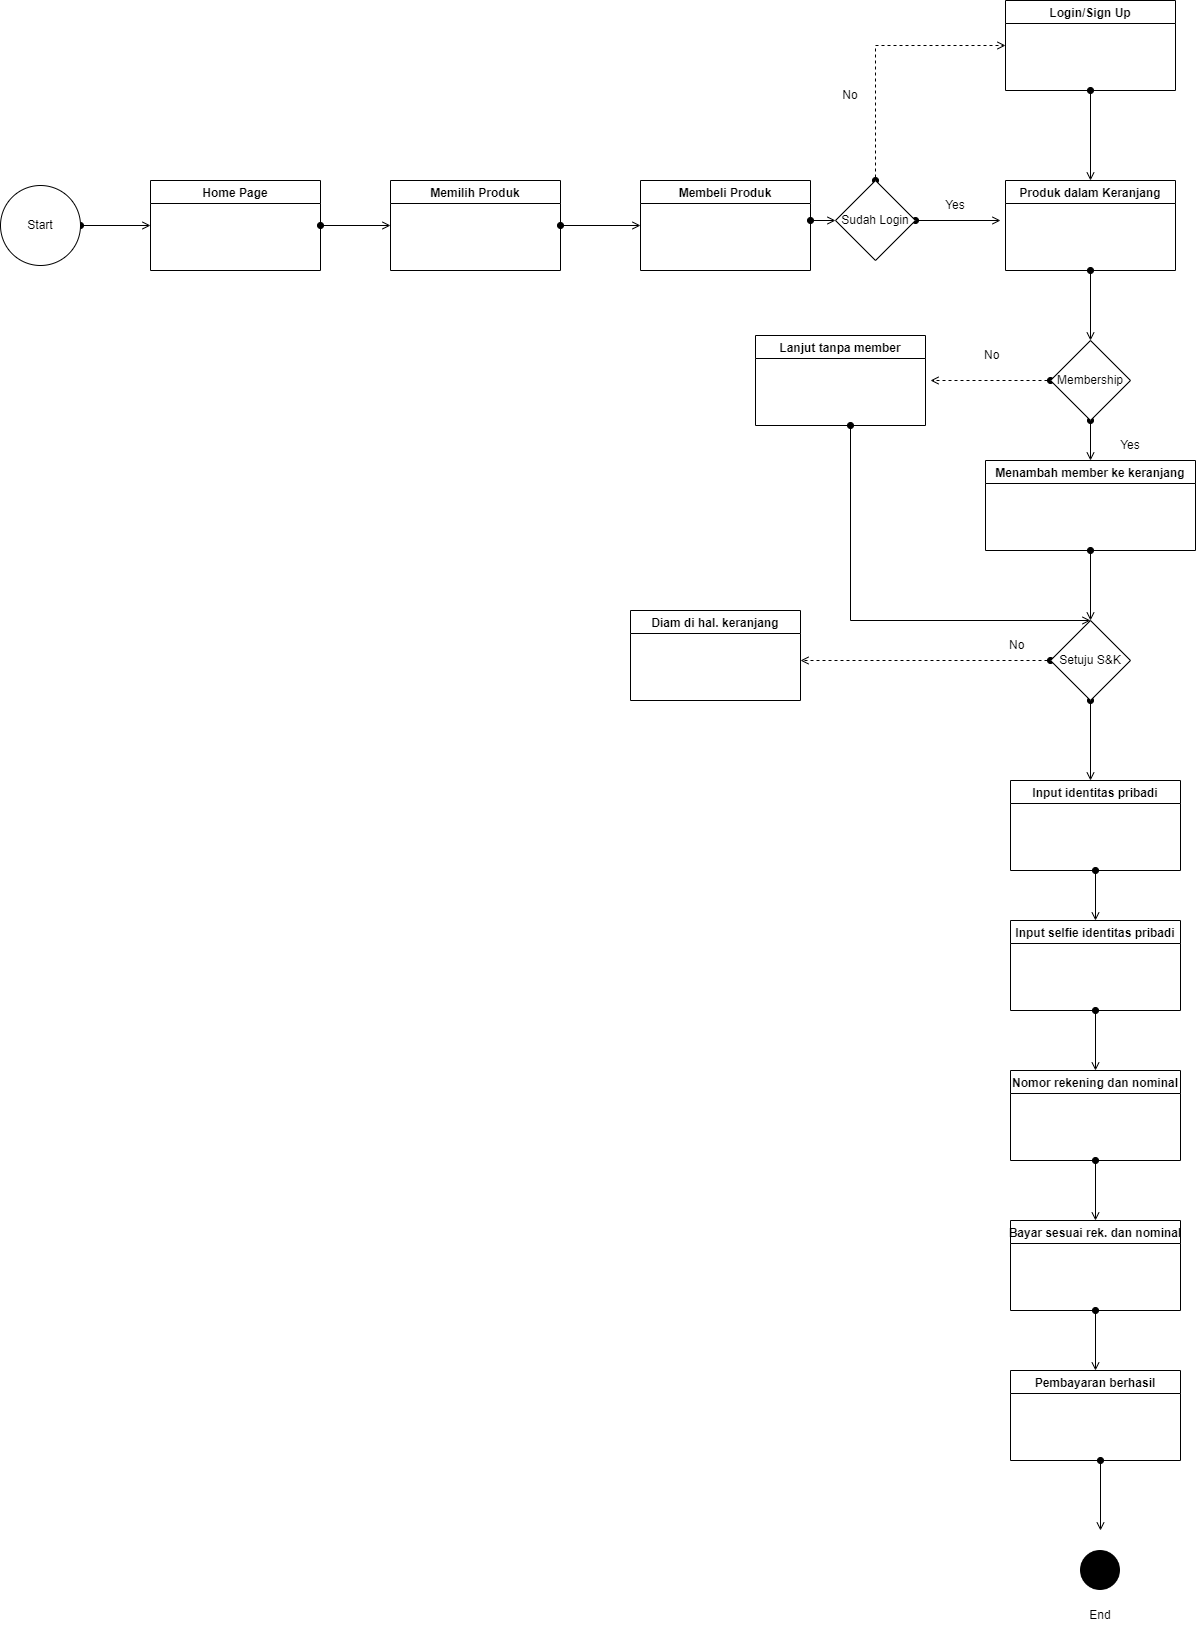

The diagram above was exported from draw.io. Its source (the exported page's mxGraphModel, read from the mxfile embedded in the PNG):
<mxGraphModel dx="2138" dy="1421" grid="1" gridSize="10" guides="1" tooltips="1" connect="1" arrows="1" fold="1" page="1" pageScale="1" pageWidth="1100" pageHeight="850" math="0" shadow="0">
  <root>
    <mxCell id="B-SB_BcANr1TY4CXKC3e-0" />
    <mxCell id="B-SB_BcANr1TY4CXKC3e-1" parent="B-SB_BcANr1TY4CXKC3e-0" />
    <mxCell id="B-SB_BcANr1TY4CXKC3e-5" style="edgeStyle=orthogonalEdgeStyle;rounded=0;orthogonalLoop=1;jettySize=auto;html=1;entryX=0;entryY=0.5;entryDx=0;entryDy=0;startArrow=oval;startFill=1;endArrow=open;endFill=0;" parent="B-SB_BcANr1TY4CXKC3e-1" source="B-SB_BcANr1TY4CXKC3e-2" target="B-SB_BcANr1TY4CXKC3e-4" edge="1">
      <mxGeometry relative="1" as="geometry" />
    </mxCell>
    <mxCell id="B-SB_BcANr1TY4CXKC3e-2" value="Start" style="ellipse;whiteSpace=wrap;html=1;aspect=fixed;" parent="B-SB_BcANr1TY4CXKC3e-1" vertex="1">
      <mxGeometry x="-140" y="35" width="80" height="80" as="geometry" />
    </mxCell>
    <mxCell id="B-SB_BcANr1TY4CXKC3e-7" style="edgeStyle=orthogonalEdgeStyle;rounded=0;orthogonalLoop=1;jettySize=auto;html=1;entryX=0;entryY=0.5;entryDx=0;entryDy=0;startArrow=oval;startFill=1;endArrow=open;endFill=0;" parent="B-SB_BcANr1TY4CXKC3e-1" source="B-SB_BcANr1TY4CXKC3e-4" target="B-SB_BcANr1TY4CXKC3e-6" edge="1">
      <mxGeometry relative="1" as="geometry" />
    </mxCell>
    <mxCell id="B-SB_BcANr1TY4CXKC3e-4" value="Home Page" style="swimlane;" parent="B-SB_BcANr1TY4CXKC3e-1" vertex="1">
      <mxGeometry x="10" y="30" width="170" height="90" as="geometry" />
    </mxCell>
    <mxCell id="B-SB_BcANr1TY4CXKC3e-15" style="edgeStyle=orthogonalEdgeStyle;rounded=0;orthogonalLoop=1;jettySize=auto;html=1;entryX=0;entryY=0.5;entryDx=0;entryDy=0;startArrow=oval;startFill=1;endArrow=open;endFill=0;" parent="B-SB_BcANr1TY4CXKC3e-1" source="B-SB_BcANr1TY4CXKC3e-6" target="B-SB_BcANr1TY4CXKC3e-24" edge="1">
      <mxGeometry relative="1" as="geometry">
        <mxPoint x="495" y="75" as="targetPoint" />
      </mxGeometry>
    </mxCell>
    <mxCell id="B-SB_BcANr1TY4CXKC3e-6" value="Memilih Produk" style="swimlane;" parent="B-SB_BcANr1TY4CXKC3e-1" vertex="1">
      <mxGeometry x="250" y="30" width="170" height="90" as="geometry" />
    </mxCell>
    <mxCell id="B-SB_BcANr1TY4CXKC3e-16" style="edgeStyle=orthogonalEdgeStyle;rounded=0;orthogonalLoop=1;jettySize=auto;html=1;startArrow=oval;startFill=1;endArrow=open;endFill=0;" parent="B-SB_BcANr1TY4CXKC3e-1" source="B-SB_BcANr1TY4CXKC3e-14" edge="1">
      <mxGeometry relative="1" as="geometry">
        <mxPoint x="860" y="70" as="targetPoint" />
      </mxGeometry>
    </mxCell>
    <mxCell id="B-SB_BcANr1TY4CXKC3e-20" style="edgeStyle=orthogonalEdgeStyle;rounded=0;orthogonalLoop=1;jettySize=auto;html=1;startArrow=oval;startFill=1;endArrow=open;endFill=0;entryX=0;entryY=0.5;entryDx=0;entryDy=0;dashed=1;" parent="B-SB_BcANr1TY4CXKC3e-1" source="B-SB_BcANr1TY4CXKC3e-14" target="B-SB_BcANr1TY4CXKC3e-21" edge="1">
      <mxGeometry relative="1" as="geometry">
        <mxPoint x="735" y="-130" as="targetPoint" />
        <Array as="points">
          <mxPoint x="735" y="-105" />
        </Array>
      </mxGeometry>
    </mxCell>
    <mxCell id="B-SB_BcANr1TY4CXKC3e-14" value="Sudah Login" style="rhombus;whiteSpace=wrap;html=1;" parent="B-SB_BcANr1TY4CXKC3e-1" vertex="1">
      <mxGeometry x="695" y="30" width="80" height="80" as="geometry" />
    </mxCell>
    <mxCell id="B-SB_BcANr1TY4CXKC3e-17" value="Yes" style="text;html=1;strokeColor=none;fillColor=none;align=center;verticalAlign=middle;whiteSpace=wrap;rounded=0;" parent="B-SB_BcANr1TY4CXKC3e-1" vertex="1">
      <mxGeometry x="785" y="40" width="60" height="30" as="geometry" />
    </mxCell>
    <mxCell id="B-SB_BcANr1TY4CXKC3e-26" style="edgeStyle=orthogonalEdgeStyle;rounded=0;orthogonalLoop=1;jettySize=auto;html=1;startArrow=oval;startFill=1;endArrow=open;endFill=0;" parent="B-SB_BcANr1TY4CXKC3e-1" source="B-SB_BcANr1TY4CXKC3e-18" edge="1">
      <mxGeometry relative="1" as="geometry">
        <mxPoint x="950" y="190" as="targetPoint" />
      </mxGeometry>
    </mxCell>
    <mxCell id="B-SB_BcANr1TY4CXKC3e-18" value="Produk dalam Keranjang" style="swimlane;" parent="B-SB_BcANr1TY4CXKC3e-1" vertex="1">
      <mxGeometry x="865" y="30" width="170" height="90" as="geometry" />
    </mxCell>
    <mxCell id="B-SB_BcANr1TY4CXKC3e-23" style="edgeStyle=orthogonalEdgeStyle;rounded=0;orthogonalLoop=1;jettySize=auto;html=1;entryX=0.5;entryY=0;entryDx=0;entryDy=0;startArrow=oval;startFill=1;endArrow=open;endFill=0;" parent="B-SB_BcANr1TY4CXKC3e-1" source="B-SB_BcANr1TY4CXKC3e-21" target="B-SB_BcANr1TY4CXKC3e-18" edge="1">
      <mxGeometry relative="1" as="geometry" />
    </mxCell>
    <mxCell id="B-SB_BcANr1TY4CXKC3e-21" value="Login/Sign Up" style="swimlane;" parent="B-SB_BcANr1TY4CXKC3e-1" vertex="1">
      <mxGeometry x="865" y="-150" width="170" height="90" as="geometry" />
    </mxCell>
    <mxCell id="B-SB_BcANr1TY4CXKC3e-22" value="No" style="text;html=1;strokeColor=none;fillColor=none;align=center;verticalAlign=middle;whiteSpace=wrap;rounded=0;" parent="B-SB_BcANr1TY4CXKC3e-1" vertex="1">
      <mxGeometry x="680" y="-70" width="60" height="30" as="geometry" />
    </mxCell>
    <mxCell id="B-SB_BcANr1TY4CXKC3e-25" style="edgeStyle=orthogonalEdgeStyle;rounded=0;orthogonalLoop=1;jettySize=auto;html=1;entryX=0;entryY=0.5;entryDx=0;entryDy=0;startArrow=oval;startFill=1;endArrow=open;endFill=0;" parent="B-SB_BcANr1TY4CXKC3e-1" source="B-SB_BcANr1TY4CXKC3e-24" target="B-SB_BcANr1TY4CXKC3e-14" edge="1">
      <mxGeometry relative="1" as="geometry">
        <Array as="points">
          <mxPoint x="520" y="70" />
          <mxPoint x="520" y="70" />
        </Array>
      </mxGeometry>
    </mxCell>
    <mxCell id="B-SB_BcANr1TY4CXKC3e-24" value="Membeli Produk" style="swimlane;" parent="B-SB_BcANr1TY4CXKC3e-1" vertex="1">
      <mxGeometry x="500" y="30" width="170" height="90" as="geometry" />
    </mxCell>
    <mxCell id="B-SB_BcANr1TY4CXKC3e-28" style="edgeStyle=orthogonalEdgeStyle;rounded=0;orthogonalLoop=1;jettySize=auto;html=1;startArrow=oval;startFill=1;endArrow=open;endFill=0;" parent="B-SB_BcANr1TY4CXKC3e-1" source="B-SB_BcANr1TY4CXKC3e-27" edge="1">
      <mxGeometry relative="1" as="geometry">
        <mxPoint x="950" y="310" as="targetPoint" />
      </mxGeometry>
    </mxCell>
    <mxCell id="B-SB_BcANr1TY4CXKC3e-30" style="edgeStyle=orthogonalEdgeStyle;rounded=0;orthogonalLoop=1;jettySize=auto;html=1;startArrow=oval;startFill=1;endArrow=open;endFill=0;dashed=1;" parent="B-SB_BcANr1TY4CXKC3e-1" source="B-SB_BcANr1TY4CXKC3e-27" edge="1">
      <mxGeometry relative="1" as="geometry">
        <mxPoint x="790" y="230" as="targetPoint" />
      </mxGeometry>
    </mxCell>
    <mxCell id="B-SB_BcANr1TY4CXKC3e-27" value="Membership" style="rhombus;whiteSpace=wrap;html=1;" parent="B-SB_BcANr1TY4CXKC3e-1" vertex="1">
      <mxGeometry x="910" y="190" width="80" height="80" as="geometry" />
    </mxCell>
    <mxCell id="B-SB_BcANr1TY4CXKC3e-37" style="edgeStyle=orthogonalEdgeStyle;rounded=0;orthogonalLoop=1;jettySize=auto;html=1;entryX=0.5;entryY=0;entryDx=0;entryDy=0;startArrow=oval;startFill=1;endArrow=open;endFill=0;" parent="B-SB_BcANr1TY4CXKC3e-1" source="B-SB_BcANr1TY4CXKC3e-31" target="B-SB_BcANr1TY4CXKC3e-36" edge="1">
      <mxGeometry relative="1" as="geometry">
        <Array as="points">
          <mxPoint x="710" y="470" />
        </Array>
      </mxGeometry>
    </mxCell>
    <mxCell id="B-SB_BcANr1TY4CXKC3e-31" value="Lanjut tanpa member" style="swimlane;" parent="B-SB_BcANr1TY4CXKC3e-1" vertex="1">
      <mxGeometry x="615" y="185" width="170" height="90" as="geometry" />
    </mxCell>
    <mxCell id="B-SB_BcANr1TY4CXKC3e-38" style="edgeStyle=orthogonalEdgeStyle;rounded=0;orthogonalLoop=1;jettySize=auto;html=1;startArrow=oval;startFill=1;endArrow=open;endFill=0;" parent="B-SB_BcANr1TY4CXKC3e-1" source="B-SB_BcANr1TY4CXKC3e-32" target="B-SB_BcANr1TY4CXKC3e-36" edge="1">
      <mxGeometry relative="1" as="geometry" />
    </mxCell>
    <mxCell id="B-SB_BcANr1TY4CXKC3e-32" value="Menambah member ke keranjang" style="swimlane;" parent="B-SB_BcANr1TY4CXKC3e-1" vertex="1">
      <mxGeometry x="845" y="310" width="210" height="90" as="geometry" />
    </mxCell>
    <mxCell id="B-SB_BcANr1TY4CXKC3e-33" value="Yes" style="text;html=1;strokeColor=none;fillColor=none;align=center;verticalAlign=middle;whiteSpace=wrap;rounded=0;" parent="B-SB_BcANr1TY4CXKC3e-1" vertex="1">
      <mxGeometry x="960" y="280" width="60" height="30" as="geometry" />
    </mxCell>
    <mxCell id="B-SB_BcANr1TY4CXKC3e-34" value="&amp;nbsp;No" style="text;html=1;strokeColor=none;fillColor=none;align=center;verticalAlign=middle;whiteSpace=wrap;rounded=0;" parent="B-SB_BcANr1TY4CXKC3e-1" vertex="1">
      <mxGeometry x="820" y="190" width="60" height="30" as="geometry" />
    </mxCell>
    <mxCell id="B-SB_BcANr1TY4CXKC3e-39" style="edgeStyle=orthogonalEdgeStyle;rounded=0;orthogonalLoop=1;jettySize=auto;html=1;startArrow=oval;startFill=1;endArrow=open;endFill=0;dashed=1;" parent="B-SB_BcANr1TY4CXKC3e-1" source="B-SB_BcANr1TY4CXKC3e-36" edge="1">
      <mxGeometry relative="1" as="geometry">
        <mxPoint x="660" y="510" as="targetPoint" />
      </mxGeometry>
    </mxCell>
    <mxCell id="B-SB_BcANr1TY4CXKC3e-42" style="edgeStyle=orthogonalEdgeStyle;rounded=0;orthogonalLoop=1;jettySize=auto;html=1;startArrow=oval;startFill=1;endArrow=open;endFill=0;" parent="B-SB_BcANr1TY4CXKC3e-1" source="B-SB_BcANr1TY4CXKC3e-36" edge="1">
      <mxGeometry relative="1" as="geometry">
        <mxPoint x="950" y="630" as="targetPoint" />
      </mxGeometry>
    </mxCell>
    <mxCell id="B-SB_BcANr1TY4CXKC3e-36" value="Setuju S&amp;amp;K" style="rhombus;whiteSpace=wrap;html=1;" parent="B-SB_BcANr1TY4CXKC3e-1" vertex="1">
      <mxGeometry x="910" y="470" width="80" height="80" as="geometry" />
    </mxCell>
    <mxCell id="B-SB_BcANr1TY4CXKC3e-40" value="Diam di hal. keranjang" style="swimlane;" parent="B-SB_BcANr1TY4CXKC3e-1" vertex="1">
      <mxGeometry x="490" y="460" width="170" height="90" as="geometry" />
    </mxCell>
    <mxCell id="B-SB_BcANr1TY4CXKC3e-41" value="&amp;nbsp;No" style="text;html=1;strokeColor=none;fillColor=none;align=center;verticalAlign=middle;whiteSpace=wrap;rounded=0;" parent="B-SB_BcANr1TY4CXKC3e-1" vertex="1">
      <mxGeometry x="845" y="480" width="60" height="30" as="geometry" />
    </mxCell>
    <mxCell id="B-SB_BcANr1TY4CXKC3e-44" style="edgeStyle=orthogonalEdgeStyle;rounded=0;orthogonalLoop=1;jettySize=auto;html=1;startArrow=oval;startFill=1;endArrow=open;endFill=0;" parent="B-SB_BcANr1TY4CXKC3e-1" source="B-SB_BcANr1TY4CXKC3e-43" edge="1">
      <mxGeometry relative="1" as="geometry">
        <mxPoint x="955" y="770" as="targetPoint" />
      </mxGeometry>
    </mxCell>
    <mxCell id="B-SB_BcANr1TY4CXKC3e-43" value="Input identitas pribadi" style="swimlane;" parent="B-SB_BcANr1TY4CXKC3e-1" vertex="1">
      <mxGeometry x="870" y="630" width="170" height="90" as="geometry" />
    </mxCell>
    <mxCell id="B-SB_BcANr1TY4CXKC3e-46" style="edgeStyle=orthogonalEdgeStyle;rounded=0;orthogonalLoop=1;jettySize=auto;html=1;startArrow=oval;startFill=1;endArrow=open;endFill=0;" parent="B-SB_BcANr1TY4CXKC3e-1" source="B-SB_BcANr1TY4CXKC3e-45" edge="1">
      <mxGeometry relative="1" as="geometry">
        <mxPoint x="955" y="920" as="targetPoint" />
      </mxGeometry>
    </mxCell>
    <mxCell id="B-SB_BcANr1TY4CXKC3e-45" value="Input selfie identitas pribadi" style="swimlane;" parent="B-SB_BcANr1TY4CXKC3e-1" vertex="1">
      <mxGeometry x="870" y="770" width="170" height="90" as="geometry" />
    </mxCell>
    <mxCell id="B-SB_BcANr1TY4CXKC3e-50" style="edgeStyle=orthogonalEdgeStyle;rounded=0;orthogonalLoop=1;jettySize=auto;html=1;entryX=0.5;entryY=0;entryDx=0;entryDy=0;startArrow=oval;startFill=1;endArrow=open;endFill=0;" parent="B-SB_BcANr1TY4CXKC3e-1" source="B-SB_BcANr1TY4CXKC3e-47" target="B-SB_BcANr1TY4CXKC3e-48" edge="1">
      <mxGeometry relative="1" as="geometry" />
    </mxCell>
    <mxCell id="B-SB_BcANr1TY4CXKC3e-47" value="Nomor rekening dan nominal" style="swimlane;startSize=23;" parent="B-SB_BcANr1TY4CXKC3e-1" vertex="1">
      <mxGeometry x="870" y="920" width="170" height="90" as="geometry" />
    </mxCell>
    <mxCell id="B-SB_BcANr1TY4CXKC3e-61" style="edgeStyle=orthogonalEdgeStyle;rounded=0;orthogonalLoop=1;jettySize=auto;html=1;entryX=0.5;entryY=0;entryDx=0;entryDy=0;startArrow=oval;startFill=1;endArrow=open;endFill=0;" parent="B-SB_BcANr1TY4CXKC3e-1" source="B-SB_BcANr1TY4CXKC3e-48" target="B-SB_BcANr1TY4CXKC3e-58" edge="1">
      <mxGeometry relative="1" as="geometry" />
    </mxCell>
    <mxCell id="B-SB_BcANr1TY4CXKC3e-48" value="Bayar sesuai rek. dan nominal" style="swimlane;" parent="B-SB_BcANr1TY4CXKC3e-1" vertex="1">
      <mxGeometry x="870" y="1070" width="170" height="90" as="geometry" />
    </mxCell>
    <mxCell id="B-SB_BcANr1TY4CXKC3e-52" style="edgeStyle=orthogonalEdgeStyle;rounded=0;orthogonalLoop=1;jettySize=auto;html=1;startArrow=oval;startFill=1;endArrow=open;endFill=0;" parent="B-SB_BcANr1TY4CXKC3e-1" edge="1">
      <mxGeometry relative="1" as="geometry">
        <mxPoint x="960" y="1310" as="sourcePoint" />
        <mxPoint x="960" y="1380" as="targetPoint" />
      </mxGeometry>
    </mxCell>
    <mxCell id="B-SB_BcANr1TY4CXKC3e-58" value="Pembayaran berhasil" style="swimlane;" parent="B-SB_BcANr1TY4CXKC3e-1" vertex="1">
      <mxGeometry x="870" y="1220" width="170" height="90" as="geometry" />
    </mxCell>
    <mxCell id="B-SB_BcANr1TY4CXKC3e-65" value="" style="shape=image;html=1;verticalAlign=top;verticalLabelPosition=bottom;labelBackgroundColor=#ffffff;imageAspect=0;aspect=fixed;image=https://cdn4.iconfinder.com/data/icons/essential-app-2/16/record-round-circle-dot-128.png" parent="B-SB_BcANr1TY4CXKC3e-1" vertex="1">
      <mxGeometry x="940" y="1400" width="40" height="40" as="geometry" />
    </mxCell>
    <mxCell id="B-SB_BcANr1TY4CXKC3e-66" value="End" style="text;html=1;strokeColor=none;fillColor=none;align=center;verticalAlign=middle;whiteSpace=wrap;rounded=0;" parent="B-SB_BcANr1TY4CXKC3e-1" vertex="1">
      <mxGeometry x="930" y="1450" width="60" height="30" as="geometry" />
    </mxCell>
  </root>
</mxGraphModel>